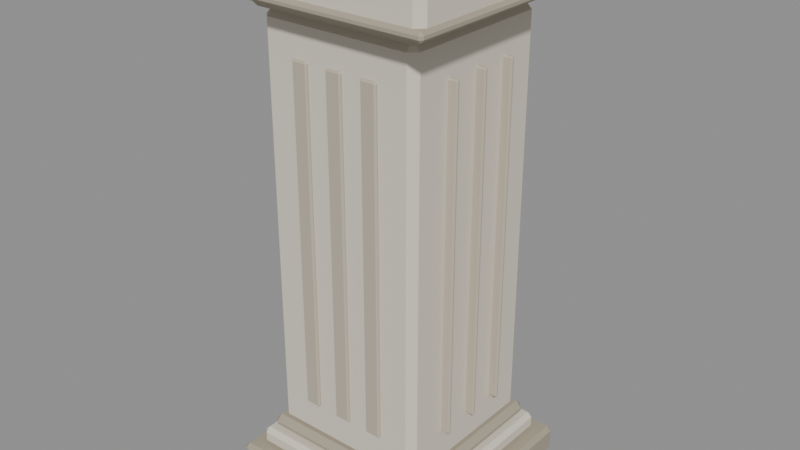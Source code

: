 # Source: pedestal.blend  (saved by Blender 5.2.45; exported with 4.5.12 LTS)
import bpy
from mathutils import Matrix  # noqa: F401  (used for matrix-valued properties, if any)

bpy.ops.wm.read_factory_settings(use_empty=True)
scene = bpy.context.scene
scene.name = 'Scene'

# ---- materials (node trees are filled in below, after node groups)
mat_marble_dark = bpy.data.materials.new('marble_dark')
mat_marble_dark.diffuse_color = (0.3916, 0.3467, 0.2623, 1.0)
mat_marble = bpy.data.materials.new('marble')
mat_marble.diffuse_color = (0.7231, 0.6724, 0.5647, 1.0)
mat_marble_groove = bpy.data.materials.new('marble_groove')
mat_marble_groove.diffuse_color = (0.5089, 0.4564, 0.3613, 1.0)

# ---- material node trees
mat_marble_dark.use_nodes = True; mat_marble_dark.node_tree.nodes.clear()
_N = mat_marble_dark.node_tree.nodes; _L = mat_marble_dark.node_tree.links
n0 = _N.new('ShaderNodeBsdfPrincipled'); n0.name = 'Principled BSDF'; n0.location = (-200, 100)
n0.inputs[0].default_value = (0.3916, 0.3467, 0.2623, 1.0)
n0.inputs[2].default_value = 0.7
n0.inputs[10].default_value = 0.005
n1 = _N.new('ShaderNodeOutputMaterial'); n1.name = 'Material Output'; n1.location = (200, 100)
_L.new(n0.outputs[0], n1.inputs[0])
n1.is_active_output = True
mat_marble.use_nodes = True; mat_marble.node_tree.nodes.clear()
_N = mat_marble.node_tree.nodes; _L = mat_marble.node_tree.links
n0 = _N.new('ShaderNodeBsdfPrincipled'); n0.name = 'Principled BSDF'; n0.location = (-200, 100)
n0.inputs[0].default_value = (0.7231, 0.6724, 0.5647, 1.0)
n0.inputs[2].default_value = 0.7
n0.inputs[10].default_value = 0.005
n1 = _N.new('ShaderNodeOutputMaterial'); n1.name = 'Material Output'; n1.location = (200, 100)
_L.new(n0.outputs[0], n1.inputs[0])
n1.is_active_output = True
mat_marble_groove.use_nodes = True; mat_marble_groove.node_tree.nodes.clear()
_N = mat_marble_groove.node_tree.nodes; _L = mat_marble_groove.node_tree.links
n0 = _N.new('ShaderNodeBsdfPrincipled'); n0.name = 'Principled BSDF'; n0.location = (-200, 100)
n0.inputs[0].default_value = (0.5089, 0.4564, 0.3613, 1.0)
n0.inputs[2].default_value = 0.7
n0.inputs[10].default_value = 0.005
n1 = _N.new('ShaderNodeOutputMaterial'); n1.name = 'Material Output'; n1.location = (200, 100)
_L.new(n0.outputs[0], n1.inputs[0])
n1.is_active_output = True

# ---- meshes
me_pedestal = bpy.data.meshes.new('pedestal')
me_pedestal.from_pydata([(-0.144, -0.144, -0.02), (-0.144, -0.15, -0.014), (-0.15, -0.144, -0.014), (-0.144, -0.15, 0.014), (-0.144, -0.144, 0.02), (-0.15, -0.144, 0.014), (-0.144, 0.144, -0.02), (-0.15, 0.144, -0.014), (-0.144, 0.15, -0.014), (-0.144, 0.144, 0.02), (-0.144, 0.15, 0.014), (-0.15, 0.144, 0.014), (0.144, -0.144, -0.02), (0.15, -0.144, -0.014), (0.144, -0.15, -0.014), (0.144, -0.144, 0.02), (0.144, -0.15, 0.014), (0.15, -0.144, 0.014), (0.144, 0.144, -0.02), (0.144, 0.15, -0.014), (0.15, 0.144, -0.014), (0.144, 0.144, 0.02), (0.15, 0.144, 0.014), (0.144, 0.15, 0.014), (-0.124, -0.124, 0.02), (-0.124, -0.13, 0.026), (-0.13, -0.124, 0.026), (-0.124, -0.13, 0.039), (-0.124, -0.124, 0.045), (-0.13, -0.124, 0.039), (-0.124, 0.124, 0.02), (-0.13, 0.124, 0.026), (-0.124, 0.13, 0.026), (-0.124, 0.124, 0.045), (-0.124, 0.13, 0.039), (-0.13, 0.124, 0.039), (0.124, -0.124, 0.02), (0.13, -0.124, 0.026), (0.124, -0.13, 0.026), (0.124, -0.124, 0.045), (0.124, -0.13, 0.039), (0.13, -0.124, 0.039), (0.124, 0.124, 0.02), (0.124, 0.13, 0.026), (0.13, 0.124, 0.026), (0.124, 0.124, 0.045), (0.13, 0.124, 0.039), (0.124, 0.13, 0.039), (-0.112, -0.112, 0.045), (-0.112, -0.12, 0.053), (-0.12, -0.112, 0.053), (-0.112, -0.12, 0.057), (-0.112, -0.112, 0.065), (-0.12, -0.112, 0.057), (-0.112, 0.112, 0.045), (-0.12, 0.112, 0.053), (-0.112, 0.12, 0.053), (-0.112, 0.112, 0.065), (-0.112, 0.12, 0.057), (-0.12, 0.112, 0.057), (0.112, -0.112, 0.045), (0.12, -0.112, 0.053), (0.112, -0.12, 0.053), (0.112, -0.112, 0.065), (0.112, -0.12, 0.057), (0.12, -0.112, 0.057), (0.112, 0.112, 0.045), (0.112, 0.12, 0.053), (0.12, 0.112, 0.053), (0.112, 0.112, 0.065), (0.12, 0.112, 0.057), (0.112, 0.12, 0.057), (-0.1, -0.1, 0.06), (-0.1, -0.11, 0.07), (-0.11, -0.1, 0.07), (-0.1, -0.11, 0.61), (-0.1, -0.1, 0.62), (-0.11, -0.1, 0.61), (-0.1, 0.1, 0.06), (-0.11, 0.1, 0.07), (-0.1, 0.11, 0.07), (-0.1, 0.1, 0.62), (-0.1, 0.11, 0.61), (-0.11, 0.1, 0.61), (0.1, -0.1, 0.06), (0.11, -0.1, 0.07), (0.1, -0.11, 0.07), (0.1, -0.1, 0.62), (0.1, -0.11, 0.61), (0.11, -0.1, 0.61), (0.1, 0.1, 0.06), (0.1, 0.11, 0.07), (0.11, 0.1, 0.07), (0.1, 0.1, 0.62), (0.11, 0.1, 0.61), (0.1, 0.11, 0.61), (-0.059, -0.112, 0.11), (-0.059, -0.114, 0.112), (-0.061, -0.112, 0.112), (-0.059, -0.114, 0.568), (-0.059, -0.112, 0.57), (-0.061, -0.112, 0.568), (-0.059, -0.11, 0.11), (-0.061, -0.11, 0.112), (-0.059, -0.108, 0.112), (-0.059, -0.11, 0.57), (-0.059, -0.108, 0.568), (-0.061, -0.11, 0.568), (-0.041, -0.112, 0.11), (-0.039, -0.112, 0.112), (-0.041, -0.114, 0.112), (-0.041, -0.112, 0.57), (-0.041, -0.114, 0.568), (-0.039, -0.112, 0.568), (-0.041, -0.11, 0.11), (-0.041, -0.108, 0.112), (-0.039, -0.11, 0.112), (-0.041, -0.11, 0.57), (-0.039, -0.11, 0.568), (-0.041, -0.108, 0.568), (-0.009, -0.112, 0.11), (-0.009, -0.114, 0.112), (-0.011, -0.112, 0.112), (-0.009, -0.114, 0.568), (-0.009, -0.112, 0.57), (-0.011, -0.112, 0.568), (-0.009, -0.11, 0.11), (-0.011, -0.11, 0.112), (-0.009, -0.108, 0.112), (-0.009, -0.11, 0.57), (-0.009, -0.108, 0.568), (-0.011, -0.11, 0.568), (0.009, -0.112, 0.11), (0.011, -0.112, 0.112), (0.009, -0.114, 0.112), (0.009, -0.112, 0.57), (0.009, -0.114, 0.568), (0.011, -0.112, 0.568), (0.009, -0.11, 0.11), (0.009, -0.108, 0.112), (0.011, -0.11, 0.112), (0.009, -0.11, 0.57), (0.011, -0.11, 0.568), (0.009, -0.108, 0.568), (0.041, -0.112, 0.11), (0.041, -0.114, 0.112), (0.039, -0.112, 0.112), (0.041, -0.114, 0.568), (0.041, -0.112, 0.57), (0.039, -0.112, 0.568), (0.041, -0.11, 0.11), (0.039, -0.11, 0.112), (0.041, -0.108, 0.112), (0.041, -0.11, 0.57), (0.041, -0.108, 0.568), (0.039, -0.11, 0.568), (0.059, -0.112, 0.11), (0.061, -0.112, 0.112), (0.059, -0.114, 0.112), (0.059, -0.112, 0.57), (0.059, -0.114, 0.568), (0.061, -0.112, 0.568), (0.059, -0.11, 0.11), (0.059, -0.108, 0.112), (0.061, -0.11, 0.112), (0.059, -0.11, 0.57), (0.061, -0.11, 0.568), (0.059, -0.108, 0.568), (-0.059, 0.11, 0.11), (-0.059, 0.108, 0.112), (-0.061, 0.11, 0.112), (-0.059, 0.108, 0.568), (-0.059, 0.11, 0.57), (-0.061, 0.11, 0.568), (-0.059, 0.112, 0.11), (-0.061, 0.112, 0.112), (-0.059, 0.114, 0.112), (-0.059, 0.112, 0.57), (-0.059, 0.114, 0.568), (-0.061, 0.112, 0.568), (-0.041, 0.11, 0.11), (-0.039, 0.11, 0.112), (-0.041, 0.108, 0.112), (-0.041, 0.11, 0.57), (-0.041, 0.108, 0.568), (-0.039, 0.11, 0.568), (-0.041, 0.112, 0.11), (-0.041, 0.114, 0.112), (-0.039, 0.112, 0.112), (-0.041, 0.112, 0.57), (-0.039, 0.112, 0.568), (-0.041, 0.114, 0.568), (-0.009, 0.11, 0.11), (-0.009, 0.108, 0.112), (-0.011, 0.11, 0.112), (-0.009, 0.108, 0.568), (-0.009, 0.11, 0.57), (-0.011, 0.11, 0.568), (-0.009, 0.112, 0.11), (-0.011, 0.112, 0.112), (-0.009, 0.114, 0.112), (-0.009, 0.112, 0.57), (-0.009, 0.114, 0.568), (-0.011, 0.112, 0.568), (0.009, 0.11, 0.11), (0.011, 0.11, 0.112), (0.009, 0.108, 0.112), (0.009, 0.11, 0.57), (0.009, 0.108, 0.568), (0.011, 0.11, 0.568), (0.009, 0.112, 0.11), (0.009, 0.114, 0.112), (0.011, 0.112, 0.112), (0.009, 0.112, 0.57), (0.011, 0.112, 0.568), (0.009, 0.114, 0.568), (0.041, 0.11, 0.11), (0.041, 0.108, 0.112), (0.039, 0.11, 0.112), (0.041, 0.108, 0.568), (0.041, 0.11, 0.57), (0.039, 0.11, 0.568), (0.041, 0.112, 0.11), (0.039, 0.112, 0.112), (0.041, 0.114, 0.112), (0.041, 0.112, 0.57), (0.041, 0.114, 0.568), (0.039, 0.112, 0.568), (0.059, 0.11, 0.11), (0.061, 0.11, 0.112), (0.059, 0.108, 0.112), (0.059, 0.11, 0.57), (0.059, 0.108, 0.568), (0.061, 0.11, 0.568), (0.059, 0.112, 0.11), (0.059, 0.114, 0.112), (0.061, 0.112, 0.112), (0.059, 0.112, 0.57), (0.061, 0.112, 0.568), (0.059, 0.114, 0.568), (-0.12, -0.051, 0.11), (-0.12, -0.053, 0.112), (-0.122, -0.051, 0.112), (-0.12, -0.053, 0.568), (-0.12, -0.051, 0.57), (-0.122, -0.051, 0.568), (-0.12, -0.049, 0.11), (-0.122, -0.049, 0.112), (-0.12, -0.047, 0.112), (-0.12, -0.049, 0.57), (-0.12, -0.047, 0.568), (-0.122, -0.049, 0.568), (-0.102, -0.051, 0.11), (-0.1, -0.051, 0.112), (-0.102, -0.053, 0.112), (-0.102, -0.051, 0.57), (-0.102, -0.053, 0.568), (-0.1, -0.051, 0.568), (-0.102, -0.049, 0.11), (-0.102, -0.047, 0.112), (-0.1, -0.049, 0.112), (-0.102, -0.049, 0.57), (-0.1, -0.049, 0.568), (-0.102, -0.047, 0.568), (-0.12, -0.001, 0.11), (-0.12, -0.003, 0.112), (-0.122, -0.001, 0.112), (-0.12, -0.003, 0.568), (-0.12, -0.001, 0.57), (-0.122, -0.001, 0.568), (-0.12, 0.001, 0.11), (-0.122, 0.001, 0.112), (-0.12, 0.003, 0.112), (-0.12, 0.001, 0.57), (-0.12, 0.003, 0.568), (-0.122, 0.001, 0.568), (-0.102, -0.001, 0.11), (-0.1, -0.001, 0.112), (-0.102, -0.003, 0.112), (-0.102, -0.001, 0.57), (-0.102, -0.003, 0.568), (-0.1, -0.001, 0.568), (-0.102, 0.001, 0.11), (-0.102, 0.003, 0.112), (-0.1, 0.001, 0.112), (-0.102, 0.001, 0.57), (-0.1, 0.001, 0.568), (-0.102, 0.003, 0.568), (-0.12, 0.049, 0.11), (-0.12, 0.047, 0.112), (-0.122, 0.049, 0.112), (-0.12, 0.047, 0.568), (-0.12, 0.049, 0.57), (-0.122, 0.049, 0.568), (-0.12, 0.051, 0.11), (-0.122, 0.051, 0.112), (-0.12, 0.053, 0.112), (-0.12, 0.051, 0.57), (-0.12, 0.053, 0.568), (-0.122, 0.051, 0.568), (-0.102, 0.049, 0.11), (-0.1, 0.049, 0.112), (-0.102, 0.047, 0.112), (-0.102, 0.049, 0.57), (-0.102, 0.047, 0.568), (-0.1, 0.049, 0.568), (-0.102, 0.051, 0.11), (-0.102, 0.053, 0.112), (-0.1, 0.051, 0.112), (-0.102, 0.051, 0.57), (-0.1, 0.051, 0.568), (-0.102, 0.053, 0.568), (0.102, -0.051, 0.11), (0.102, -0.053, 0.112), (0.1, -0.051, 0.112), (0.102, -0.053, 0.568), (0.102, -0.051, 0.57), (0.1, -0.051, 0.568), (0.102, -0.049, 0.11), (0.1, -0.049, 0.112), (0.102, -0.047, 0.112), (0.102, -0.049, 0.57), (0.102, -0.047, 0.568), (0.1, -0.049, 0.568), (0.12, -0.051, 0.11), (0.122, -0.051, 0.112), (0.12, -0.053, 0.112), (0.12, -0.051, 0.57), (0.12, -0.053, 0.568), (0.122, -0.051, 0.568), (0.12, -0.049, 0.11), (0.12, -0.047, 0.112), (0.122, -0.049, 0.112), (0.12, -0.049, 0.57), (0.122, -0.049, 0.568), (0.12, -0.047, 0.568), (0.102, -0.001, 0.11), (0.102, -0.003, 0.112), (0.1, -0.001, 0.112), (0.102, -0.003, 0.568), (0.102, -0.001, 0.57), (0.1, -0.001, 0.568), (0.102, 0.001, 0.11), (0.1, 0.001, 0.112), (0.102, 0.003, 0.112), (0.102, 0.001, 0.57), (0.102, 0.003, 0.568), (0.1, 0.001, 0.568), (0.12, -0.001, 0.11), (0.122, -0.001, 0.112), (0.12, -0.003, 0.112), (0.12, -0.001, 0.57), (0.12, -0.003, 0.568), (0.122, -0.001, 0.568), (0.12, 0.001, 0.11), (0.12, 0.003, 0.112), (0.122, 0.001, 0.112), (0.12, 0.001, 0.57), (0.122, 0.001, 0.568), (0.12, 0.003, 0.568), (0.102, 0.049, 0.11), (0.102, 0.047, 0.112), (0.1, 0.049, 0.112), (0.102, 0.047, 0.568), (0.102, 0.049, 0.57), (0.1, 0.049, 0.568), (0.102, 0.051, 0.11), (0.1, 0.051, 0.112), (0.102, 0.053, 0.112), (0.102, 0.051, 0.57), (0.102, 0.053, 0.568), (0.1, 0.051, 0.568), (0.12, 0.049, 0.11), (0.122, 0.049, 0.112), (0.12, 0.047, 0.112), (0.12, 0.049, 0.57), (0.12, 0.047, 0.568), (0.122, 0.049, 0.568), (0.12, 0.051, 0.11), (0.12, 0.053, 0.112), (0.122, 0.051, 0.112), (0.12, 0.051, 0.57), (0.122, 0.051, 0.568), (0.12, 0.053, 0.568), (-0.112, -0.112, 0.62), (-0.112, -0.12, 0.628), (-0.12, -0.112, 0.628), (-0.112, -0.12, 0.632), (-0.112, -0.112, 0.64), (-0.12, -0.112, 0.632), (-0.112, 0.112, 0.62), (-0.12, 0.112, 0.628), (-0.112, 0.12, 0.628), (-0.112, 0.112, 0.64), (-0.112, 0.12, 0.632), (-0.12, 0.112, 0.632), (0.112, -0.112, 0.62), (0.12, -0.112, 0.628), (0.112, -0.12, 0.628), (0.112, -0.112, 0.64), (0.112, -0.12, 0.632), (0.12, -0.112, 0.632), (0.112, 0.112, 0.62), (0.112, 0.12, 0.628), (0.12, 0.112, 0.628), (0.112, 0.112, 0.64), (0.12, 0.112, 0.632), (0.112, 0.12, 0.632), (-0.14, -0.14, 0.64), (-0.14, -0.15, 0.65), (-0.15, -0.14, 0.65), (-0.14, -0.15, 0.69), (-0.14, -0.14, 0.7), (-0.15, -0.14, 0.69), (-0.14, 0.14, 0.64), (-0.15, 0.14, 0.65), (-0.14, 0.15, 0.65), (-0.14, 0.14, 0.7), (-0.14, 0.15, 0.69), (-0.15, 0.14, 0.69), (0.14, -0.14, 0.64), (0.15, -0.14, 0.65), (0.14, -0.15, 0.65), (0.14, -0.14, 0.7), (0.14, -0.15, 0.69), (0.15, -0.14, 0.69), (0.14, 0.14, 0.64), (0.14, 0.15, 0.65), (0.15, 0.14, 0.65), (0.14, 0.14, 0.7), (0.15, 0.14, 0.69), (0.14, 0.15, 0.69), (-0.151, -0.151, 0.64), (-0.151, -0.155, 0.644), (-0.155, -0.151, 0.644), (-0.151, -0.155, 0.648), (-0.151, -0.151, 0.652), (-0.155, -0.151, 0.648), (-0.151, 0.151, 0.64), (-0.155, 0.151, 0.644), (-0.151, 0.155, 0.644), (-0.151, 0.151, 0.652), (-0.151, 0.155, 0.648), (-0.155, 0.151, 0.648), (0.151, -0.151, 0.64), (0.155, -0.151, 0.644), (0.151, -0.155, 0.644), (0.151, -0.151, 0.652), (0.151, -0.155, 0.648), (0.155, -0.151, 0.648), (0.151, 0.151, 0.64), (0.151, 0.155, 0.644), (0.155, 0.151, 0.644), (0.151, 0.151, 0.652), (0.155, 0.151, 0.648), (0.151, 0.155, 0.648)], [], [(0, 1, 2), (3, 4, 5), (6, 7, 8), (9, 10, 11), (12, 13, 14), (15, 16, 17), (18, 19, 20), (21, 22, 23), (6, 0, 2, 7), (1, 3, 5, 2), (4, 9, 11, 5), (10, 8, 7, 11), (18, 6, 8, 19), (9, 21, 23, 10), (22, 20, 19, 23), (12, 18, 20, 13), (21, 15, 17, 22), (16, 14, 13, 17), (0, 12, 14, 1), (15, 4, 3, 16), (6, 18, 12, 0), (2, 5, 11, 7), (14, 16, 3, 1), (21, 9, 4, 15), (8, 10, 23, 19), (20, 22, 17, 13), (24, 25, 26), (27, 28, 29), (30, 31, 32), (33, 34, 35), (36, 37, 38), (39, 40, 41), (42, 43, 44), (45, 46, 47), (30, 24, 26, 31), (25, 27, 29, 26), (28, 33, 35, 29), (34, 32, 31, 35), (42, 30, 32, 43), (33, 45, 47, 34), (46, 44, 43, 47), (36, 42, 44, 37), (45, 39, 41, 46), (40, 38, 37, 41), (24, 36, 38, 25), (39, 28, 27, 40), (30, 42, 36, 24), (26, 29, 35, 31), (38, 40, 27, 25), (45, 33, 28, 39), (32, 34, 47, 43), (44, 46, 41, 37), (48, 49, 50), (51, 52, 53), (54, 55, 56), (57, 58, 59), (60, 61, 62), (63, 64, 65), (66, 67, 68), (69, 70, 71), (54, 48, 50, 55), (49, 51, 53, 50), (52, 57, 59, 53), (58, 56, 55, 59), (66, 54, 56, 67), (57, 69, 71, 58), (70, 68, 67, 71), (60, 66, 68, 61), (69, 63, 65, 70), (64, 62, 61, 65), (48, 60, 62, 49), (63, 52, 51, 64), (54, 66, 60, 48), (50, 53, 59, 55), (62, 64, 51, 49), (69, 57, 52, 63), (56, 58, 71, 67), (68, 70, 65, 61), (72, 73, 74), (75, 76, 77), (78, 79, 80), (81, 82, 83), (84, 85, 86), (87, 88, 89), (90, 91, 92), (93, 94, 95), (78, 72, 74, 79), (73, 75, 77, 74), (76, 81, 83, 77), (82, 80, 79, 83), (90, 78, 80, 91), (81, 93, 95, 82), (94, 92, 91, 95), (84, 90, 92, 85), (93, 87, 89, 94), (88, 86, 85, 89), (72, 84, 86, 73), (87, 76, 75, 88), (78, 90, 84, 72), (74, 77, 83, 79), (86, 88, 75, 73), (93, 81, 76, 87), (80, 82, 95, 91), (92, 94, 89, 85), (96, 97, 98), (99, 100, 101), (102, 103, 104), (105, 106, 107), (108, 109, 110), (111, 112, 113), (114, 115, 116), (117, 118, 119), (102, 96, 98, 103), (97, 99, 101, 98), (100, 105, 107, 101), (106, 104, 103, 107), (114, 102, 104, 115), (105, 117, 119, 106), (118, 116, 115, 119), (108, 114, 116, 109), (117, 111, 113, 118), (112, 110, 109, 113), (96, 108, 110, 97), (111, 100, 99, 112), (102, 114, 108, 96), (98, 101, 107, 103), (110, 112, 99, 97), (117, 105, 100, 111), (104, 106, 119, 115), (116, 118, 113, 109), (120, 121, 122), (123, 124, 125), (126, 127, 128), (129, 130, 131), (132, 133, 134), (135, 136, 137), (138, 139, 140), (141, 142, 143), (126, 120, 122, 127), (121, 123, 125, 122), (124, 129, 131, 125), (130, 128, 127, 131), (138, 126, 128, 139), (129, 141, 143, 130), (142, 140, 139, 143), (132, 138, 140, 133), (141, 135, 137, 142), (136, 134, 133, 137), (120, 132, 134, 121), (135, 124, 123, 136), (126, 138, 132, 120), (122, 125, 131, 127), (134, 136, 123, 121), (141, 129, 124, 135), (128, 130, 143, 139), (140, 142, 137, 133), (144, 145, 146), (147, 148, 149), (150, 151, 152), (153, 154, 155), (156, 157, 158), (159, 160, 161), (162, 163, 164), (165, 166, 167), (150, 144, 146, 151), (145, 147, 149, 146), (148, 153, 155, 149), (154, 152, 151, 155), (162, 150, 152, 163), (153, 165, 167, 154), (166, 164, 163, 167), (156, 162, 164, 157), (165, 159, 161, 166), (160, 158, 157, 161), (144, 156, 158, 145), (159, 148, 147, 160), (150, 162, 156, 144), (146, 149, 155, 151), (158, 160, 147, 145), (165, 153, 148, 159), (152, 154, 167, 163), (164, 166, 161, 157), (168, 169, 170), (171, 172, 173), (174, 175, 176), (177, 178, 179), (180, 181, 182), (183, 184, 185), (186, 187, 188), (189, 190, 191), (174, 168, 170, 175), (169, 171, 173, 170), (172, 177, 179, 173), (178, 176, 175, 179), (186, 174, 176, 187), (177, 189, 191, 178), (190, 188, 187, 191), (180, 186, 188, 181), (189, 183, 185, 190), (184, 182, 181, 185), (168, 180, 182, 169), (183, 172, 171, 184), (174, 186, 180, 168), (170, 173, 179, 175), (182, 184, 171, 169), (189, 177, 172, 183), (176, 178, 191, 187), (188, 190, 185, 181), (192, 193, 194), (195, 196, 197), (198, 199, 200), (201, 202, 203), (204, 205, 206), (207, 208, 209), (210, 211, 212), (213, 214, 215), (198, 192, 194, 199), (193, 195, 197, 194), (196, 201, 203, 197), (202, 200, 199, 203), (210, 198, 200, 211), (201, 213, 215, 202), (214, 212, 211, 215), (204, 210, 212, 205), (213, 207, 209, 214), (208, 206, 205, 209), (192, 204, 206, 193), (207, 196, 195, 208), (198, 210, 204, 192), (194, 197, 203, 199), (206, 208, 195, 193), (213, 201, 196, 207), (200, 202, 215, 211), (212, 214, 209, 205), (216, 217, 218), (219, 220, 221), (222, 223, 224), (225, 226, 227), (228, 229, 230), (231, 232, 233), (234, 235, 236), (237, 238, 239), (222, 216, 218, 223), (217, 219, 221, 218), (220, 225, 227, 221), (226, 224, 223, 227), (234, 222, 224, 235), (225, 237, 239, 226), (238, 236, 235, 239), (228, 234, 236, 229), (237, 231, 233, 238), (232, 230, 229, 233), (216, 228, 230, 217), (231, 220, 219, 232), (222, 234, 228, 216), (218, 221, 227, 223), (230, 232, 219, 217), (237, 225, 220, 231), (224, 226, 239, 235), (236, 238, 233, 229), (240, 241, 242), (243, 244, 245), (246, 247, 248), (249, 250, 251), (252, 253, 254), (255, 256, 257), (258, 259, 260), (261, 262, 263), (246, 240, 242, 247), (241, 243, 245, 242), (244, 249, 251, 245), (250, 248, 247, 251), (258, 246, 248, 259), (249, 261, 263, 250), (262, 260, 259, 263), (252, 258, 260, 253), (261, 255, 257, 262), (256, 254, 253, 257), (240, 252, 254, 241), (255, 244, 243, 256), (246, 258, 252, 240), (242, 245, 251, 247), (254, 256, 243, 241), (261, 249, 244, 255), (248, 250, 263, 259), (260, 262, 257, 253), (264, 265, 266), (267, 268, 269), (270, 271, 272), (273, 274, 275), (276, 277, 278), (279, 280, 281), (282, 283, 284), (285, 286, 287), (270, 264, 266, 271), (265, 267, 269, 266), (268, 273, 275, 269), (274, 272, 271, 275), (282, 270, 272, 283), (273, 285, 287, 274), (286, 284, 283, 287), (276, 282, 284, 277), (285, 279, 281, 286), (280, 278, 277, 281), (264, 276, 278, 265), (279, 268, 267, 280), (270, 282, 276, 264), (266, 269, 275, 271), (278, 280, 267, 265), (285, 273, 268, 279), (272, 274, 287, 283), (284, 286, 281, 277), (288, 289, 290), (291, 292, 293), (294, 295, 296), (297, 298, 299), (300, 301, 302), (303, 304, 305), (306, 307, 308), (309, 310, 311), (294, 288, 290, 295), (289, 291, 293, 290), (292, 297, 299, 293), (298, 296, 295, 299), (306, 294, 296, 307), (297, 309, 311, 298), (310, 308, 307, 311), (300, 306, 308, 301), (309, 303, 305, 310), (304, 302, 301, 305), (288, 300, 302, 289), (303, 292, 291, 304), (294, 306, 300, 288), (290, 293, 299, 295), (302, 304, 291, 289), (309, 297, 292, 303), (296, 298, 311, 307), (308, 310, 305, 301), (312, 313, 314), (315, 316, 317), (318, 319, 320), (321, 322, 323), (324, 325, 326), (327, 328, 329), (330, 331, 332), (333, 334, 335), (318, 312, 314, 319), (313, 315, 317, 314), (316, 321, 323, 317), (322, 320, 319, 323), (330, 318, 320, 331), (321, 333, 335, 322), (334, 332, 331, 335), (324, 330, 332, 325), (333, 327, 329, 334), (328, 326, 325, 329), (312, 324, 326, 313), (327, 316, 315, 328), (318, 330, 324, 312), (314, 317, 323, 319), (326, 328, 315, 313), (333, 321, 316, 327), (320, 322, 335, 331), (332, 334, 329, 325), (336, 337, 338), (339, 340, 341), (342, 343, 344), (345, 346, 347), (348, 349, 350), (351, 352, 353), (354, 355, 356), (357, 358, 359), (342, 336, 338, 343), (337, 339, 341, 338), (340, 345, 347, 341), (346, 344, 343, 347), (354, 342, 344, 355), (345, 357, 359, 346), (358, 356, 355, 359), (348, 354, 356, 349), (357, 351, 353, 358), (352, 350, 349, 353), (336, 348, 350, 337), (351, 340, 339, 352), (342, 354, 348, 336), (338, 341, 347, 343), (350, 352, 339, 337), (357, 345, 340, 351), (344, 346, 359, 355), (356, 358, 353, 349), (360, 361, 362), (363, 364, 365), (366, 367, 368), (369, 370, 371), (372, 373, 374), (375, 376, 377), (378, 379, 380), (381, 382, 383), (366, 360, 362, 367), (361, 363, 365, 362), (364, 369, 371, 365), (370, 368, 367, 371), (378, 366, 368, 379), (369, 381, 383, 370), (382, 380, 379, 383), (372, 378, 380, 373), (381, 375, 377, 382), (376, 374, 373, 377), (360, 372, 374, 361), (375, 364, 363, 376), (366, 378, 372, 360), (362, 365, 371, 367), (374, 376, 363, 361), (381, 369, 364, 375), (368, 370, 383, 379), (380, 382, 377, 373), (384, 385, 386), (387, 388, 389), (390, 391, 392), (393, 394, 395), (396, 397, 398), (399, 400, 401), (402, 403, 404), (405, 406, 407), (390, 384, 386, 391), (385, 387, 389, 386), (388, 393, 395, 389), (394, 392, 391, 395), (402, 390, 392, 403), (393, 405, 407, 394), (406, 404, 403, 407), (396, 402, 404, 397), (405, 399, 401, 406), (400, 398, 397, 401), (384, 396, 398, 385), (399, 388, 387, 400), (390, 402, 396, 384), (386, 389, 395, 391), (398, 400, 387, 385), (405, 393, 388, 399), (392, 394, 407, 403), (404, 406, 401, 397), (408, 409, 410), (411, 412, 413), (414, 415, 416), (417, 418, 419), (420, 421, 422), (423, 424, 425), (426, 427, 428), (429, 430, 431), (414, 408, 410, 415), (409, 411, 413, 410), (412, 417, 419, 413), (418, 416, 415, 419), (426, 414, 416, 427), (417, 429, 431, 418), (430, 428, 427, 431), (420, 426, 428, 421), (429, 423, 425, 430), (424, 422, 421, 425), (408, 420, 422, 409), (423, 412, 411, 424), (414, 426, 420, 408), (410, 413, 419, 415), (422, 424, 411, 409), (429, 417, 412, 423), (416, 418, 431, 427), (428, 430, 425, 421), (432, 433, 434), (435, 436, 437), (438, 439, 440), (441, 442, 443), (444, 445, 446), (447, 448, 449), (450, 451, 452), (453, 454, 455), (438, 432, 434, 439), (433, 435, 437, 434), (436, 441, 443, 437), (442, 440, 439, 443), (450, 438, 440, 451), (441, 453, 455, 442), (454, 452, 451, 455), (444, 450, 452, 445), (453, 447, 449, 454), (448, 446, 445, 449), (432, 444, 446, 433), (447, 436, 435, 448), (438, 450, 444, 432), (434, 437, 443, 439), (446, 448, 435, 433), (453, 441, 436, 447), (440, 442, 455, 451), (452, 454, 449, 445)])
me_pedestal.polygons.foreach_set('material_index', [0, 0, 0, 0, 0, 0, 0, 0, 0, 0, 0, 0, 0, 0, 0, 0, 0, 0, 0, 0, 0, 0, 0, 0, 0, 0, 1, 1, 1, 1, 1, 1, 1, 1, 1, 1, 1, 1, 1, 1, 1, 1, 1, 1, 1, 1, 1, 1, 1, 1, 1, 1, 0, 0, 0, 0, 0, 0, 0, 0, 0, 0, 0, 0, 0, 0, 0, 0, 0, 0, 0, 0, 0, 0, 0, 0, 0, 0, 1, 1, 1, 1, 1, 1, 1, 1, 1, 1, 1, 1, 1, 1, 1, 1, 1, 1, 1, 1, 1, 1, 1, 1, 1, 1, 2, 2, 2, 2, 2, 2, 2, 2, 2, 2, 2, 2, 2, 2, 2, 2, 2, 2, 2, 2, 2, 2, 2, 2, 2, 2, 2, 2, 2, 2, 2, 2, 2, 2, 2, 2, 2, 2, 2, 2, 2, 2, 2, 2, 2, 2, 2, 2, 2, 2, 2, 2, 2, 2, 2, 2, 2, 2, 2, 2, 2, 2, 2, 2, 2, 2, 2, 2, 2, 2, 2, 2, 2, 2, 2, 2, 2, 2, 2, 2, 2, 2, 2, 2, 2, 2, 2, 2, 2, 2, 2, 2, 2, 2, 2, 2, 2, 2, 2, 2, 2, 2, 2, 2, 2, 2, 2, 2, 2, 2, 2, 2, 2, 2, 2, 2, 2, 2, 2, 2, 2, 2, 2, 2, 2, 2, 2, 2, 2, 2, 2, 2, 2, 2, 2, 2, 2, 2, 2, 2, 2, 2, 2, 2, 2, 2, 2, 2, 2, 2, 2, 2, 2, 2, 2, 2, 2, 2, 2, 2, 2, 2, 2, 2, 2, 2, 2, 2, 2, 2, 2, 2, 2, 2, 2, 2, 2, 2, 2, 2, 2, 2, 2, 2, 2, 2, 2, 2, 2, 2, 2, 2, 2, 2, 2, 2, 2, 2, 2, 2, 2, 2, 2, 2, 2, 2, 2, 2, 2, 2, 2, 2, 2, 2, 2, 2, 2, 2, 2, 2, 2, 2, 2, 2, 2, 2, 2, 2, 2, 2, 2, 2, 2, 2, 2, 2, 2, 2, 2, 2, 2, 2, 2, 2, 2, 2, 2, 2, 2, 2, 2, 2, 2, 2, 2, 2, 2, 2, 2, 2, 2, 2, 2, 2, 2, 2, 2, 2, 2, 2, 2, 2, 2, 2, 2, 2, 2, 2, 2, 2, 2, 2, 2, 2, 2, 2, 2, 2, 2, 2, 2, 2, 2, 2, 2, 2, 2, 2, 2, 2, 2, 2, 2, 2, 2, 2, 2, 2, 2, 2, 2, 2, 0, 0, 0, 0, 0, 0, 0, 0, 0, 0, 0, 0, 0, 0, 0, 0, 0, 0, 0, 0, 0, 0, 0, 0, 0, 0, 1, 1, 1, 1, 1, 1, 1, 1, 1, 1, 1, 1, 1, 1, 1, 1, 1, 1, 1, 1, 1, 1, 1, 1, 1, 1, 0, 0, 0, 0, 0, 0, 0, 0, 0, 0, 0, 0, 0, 0, 0, 0, 0, 0, 0, 0, 0, 0, 0, 0, 0, 0])
me_pedestal.materials.append(mat_marble_dark)
me_pedestal.materials.append(mat_marble)
me_pedestal.materials.append(mat_marble_groove)
me_pedestal.update()

# ---- objects
ob_pedestal = bpy.data.objects.new('pedestal', me_pedestal)

# ---- transforms, parenting, visibility, modifiers, constraints
ob_pedestal.location = (0.0, 0.0, 0.02)

# ---- collection membership
scene.collection.objects.link(ob_pedestal)

# ---- scene / render settings (as saved in the file)
scene.frame_start = 1; scene.frame_end = 250; scene.frame_set(1)
scene.render.engine = 'BLENDER_EEVEE_NEXT'
scene.render.bake_bias = 0.0
scene.render.bake_samples = 0
scene.render.compositor_device = 'GPU'
scene.eevee.use_volume_custom_range = False
scene.eevee.fast_gi_thickness_near = 0.1
scene.eevee.fast_gi_thickness_far = 0.0
scene.eevee.ray_tracing_options.screen_trace_thickness = 0.1
bpy.context.view_layer.update()

# ---- added for rendering (the .blend has no active camera and no usable light): camera, sun + grey world if the file has none
cam_auto = bpy.data.cameras.new('AutoCamera')
cam_auto.lens = 50.0
cam_auto.sensor_width = 36.0
cam_auto.clip_end = 1000.0
ob_auto_camera = bpy.data.objects.new('AutoCamera', cam_auto)
scene.collection.objects.link(ob_auto_camera)
ob_auto_camera.location = (0.779937, -0.935925, 0.98395)
ob_auto_camera.rotation_euler = (1.09748, -7.21219e-08, 0.694738)
scene.camera = ob_auto_camera
light_auto_sun = bpy.data.lights.new('AutoSun', 'SUN')
light_auto_sun.energy = 3.0
light_auto_sun.angle = 0.0523599
ob_auto_sun = bpy.data.objects.new('AutoSun', light_auto_sun)
scene.collection.objects.link(ob_auto_sun)
ob_auto_sun.rotation_euler = (0.872665, 0.174533, 0.523599)
if scene.world is None:
    world_auto = bpy.data.worlds.new('AutoWorld')
    world_auto.color = (0.3, 0.3, 0.3)
    scene.world = world_auto
bpy.context.view_layer.update()
